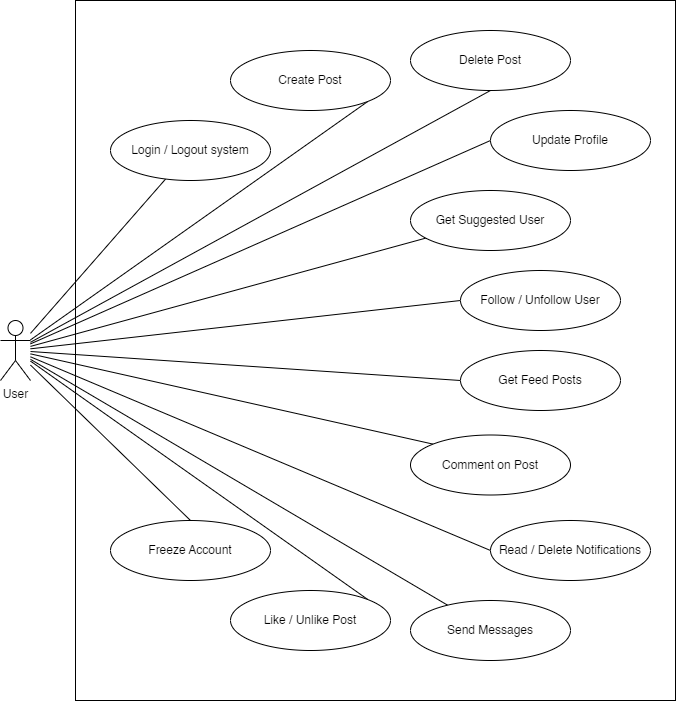

The diagram above was exported from draw.io. Its source (the exported page's mxGraphModel, read from the mxfile embedded in the PNG):
<mxGraphModel dx="722" dy="1129" grid="1" gridSize="10" guides="1" tooltips="1" connect="1" arrows="1" fold="1" page="1" pageScale="1" pageWidth="827" pageHeight="1169" math="0" shadow="0">
  <root>
    <mxCell id="0" />
    <mxCell id="1" parent="0" />
    <mxCell id="gzihQgt3Wp3Sx4pazYkZ-16" value="" style="rounded=0;whiteSpace=wrap;html=1;fillColor=none;" vertex="1" parent="1">
      <mxGeometry x="160" y="120" width="600" height="700" as="geometry" />
    </mxCell>
    <mxCell id="Qm0673e-ZD4dvRLxM-OP-6" style="rounded=0;orthogonalLoop=1;jettySize=auto;html=1;entryX=1;entryY=1;entryDx=0;entryDy=0;endArrow=none;endFill=0;" edge="1" parent="1" source="oQcmcCTGtGjPlpNOGID1-1" target="QLoITk_wr8yLl5wPL2C9-1">
      <mxGeometry relative="1" as="geometry" />
    </mxCell>
    <mxCell id="Qm0673e-ZD4dvRLxM-OP-7" style="rounded=0;orthogonalLoop=1;jettySize=auto;html=1;endArrow=none;endFill=0;entryX=0.5;entryY=1;entryDx=0;entryDy=0;" edge="1" parent="1" source="oQcmcCTGtGjPlpNOGID1-1" target="Qm0673e-ZD4dvRLxM-OP-1">
      <mxGeometry relative="1" as="geometry" />
    </mxCell>
    <mxCell id="gzihQgt3Wp3Sx4pazYkZ-1" style="rounded=0;orthogonalLoop=1;jettySize=auto;html=1;strokeColor=default;align=center;verticalAlign=middle;fontFamily=Helvetica;fontSize=11;fontColor=default;labelBackgroundColor=default;endArrow=none;endFill=0;" edge="1" parent="1" source="oQcmcCTGtGjPlpNOGID1-1" target="Qm0673e-ZD4dvRLxM-OP-11">
      <mxGeometry relative="1" as="geometry" />
    </mxCell>
    <mxCell id="gzihQgt3Wp3Sx4pazYkZ-3" style="rounded=0;orthogonalLoop=1;jettySize=auto;html=1;endArrow=none;endFill=0;entryX=0;entryY=0.5;entryDx=0;entryDy=0;" edge="1" parent="1" source="oQcmcCTGtGjPlpNOGID1-1" target="Qm0673e-ZD4dvRLxM-OP-10">
      <mxGeometry relative="1" as="geometry" />
    </mxCell>
    <mxCell id="gzihQgt3Wp3Sx4pazYkZ-7" style="rounded=0;orthogonalLoop=1;jettySize=auto;html=1;entryX=0;entryY=0.5;entryDx=0;entryDy=0;endArrow=none;endFill=0;" edge="1" parent="1" source="oQcmcCTGtGjPlpNOGID1-1" target="Qm0673e-ZD4dvRLxM-OP-3">
      <mxGeometry relative="1" as="geometry" />
    </mxCell>
    <mxCell id="gzihQgt3Wp3Sx4pazYkZ-8" style="rounded=0;orthogonalLoop=1;jettySize=auto;html=1;endArrow=none;endFill=0;" edge="1" parent="1" source="oQcmcCTGtGjPlpNOGID1-1" target="Qm0673e-ZD4dvRLxM-OP-2">
      <mxGeometry relative="1" as="geometry" />
    </mxCell>
    <mxCell id="gzihQgt3Wp3Sx4pazYkZ-9" style="rounded=0;orthogonalLoop=1;jettySize=auto;html=1;entryX=0;entryY=0.5;entryDx=0;entryDy=0;endArrow=none;endFill=0;" edge="1" parent="1" source="oQcmcCTGtGjPlpNOGID1-1" target="Qm0673e-ZD4dvRLxM-OP-15">
      <mxGeometry relative="1" as="geometry" />
    </mxCell>
    <mxCell id="gzihQgt3Wp3Sx4pazYkZ-10" style="rounded=0;orthogonalLoop=1;jettySize=auto;html=1;entryX=0;entryY=0;entryDx=0;entryDy=0;endArrow=none;endFill=0;" edge="1" parent="1" source="oQcmcCTGtGjPlpNOGID1-1" target="Qm0673e-ZD4dvRLxM-OP-13">
      <mxGeometry relative="1" as="geometry" />
    </mxCell>
    <mxCell id="gzihQgt3Wp3Sx4pazYkZ-11" style="rounded=0;orthogonalLoop=1;jettySize=auto;html=1;endArrow=none;endFill=0;entryX=0;entryY=0.5;entryDx=0;entryDy=0;" edge="1" parent="1" source="oQcmcCTGtGjPlpNOGID1-1" target="Qm0673e-ZD4dvRLxM-OP-8">
      <mxGeometry relative="1" as="geometry" />
    </mxCell>
    <mxCell id="gzihQgt3Wp3Sx4pazYkZ-12" style="rounded=0;orthogonalLoop=1;jettySize=auto;html=1;endArrow=none;endFill=0;" edge="1" parent="1" source="oQcmcCTGtGjPlpNOGID1-1" target="Qm0673e-ZD4dvRLxM-OP-5">
      <mxGeometry relative="1" as="geometry" />
    </mxCell>
    <mxCell id="gzihQgt3Wp3Sx4pazYkZ-13" style="rounded=0;orthogonalLoop=1;jettySize=auto;html=1;endArrow=none;endFill=0;entryX=1;entryY=0;entryDx=0;entryDy=0;" edge="1" parent="1" source="oQcmcCTGtGjPlpNOGID1-1" target="Qm0673e-ZD4dvRLxM-OP-14">
      <mxGeometry relative="1" as="geometry" />
    </mxCell>
    <mxCell id="gzihQgt3Wp3Sx4pazYkZ-14" style="rounded=0;orthogonalLoop=1;jettySize=auto;html=1;entryX=0.5;entryY=0;entryDx=0;entryDy=0;endArrow=none;endFill=0;" edge="1" parent="1" source="oQcmcCTGtGjPlpNOGID1-1" target="Qm0673e-ZD4dvRLxM-OP-12">
      <mxGeometry relative="1" as="geometry" />
    </mxCell>
    <mxCell id="oQcmcCTGtGjPlpNOGID1-1" value="User" style="shape=umlActor;verticalLabelPosition=bottom;verticalAlign=top;html=1;outlineConnect=0;" parent="1" vertex="1">
      <mxGeometry x="85" y="440" width="30" height="60" as="geometry" />
    </mxCell>
    <mxCell id="QLoITk_wr8yLl5wPL2C9-1" value="Create Post" style="ellipse;whiteSpace=wrap;html=1;" parent="1" vertex="1">
      <mxGeometry x="315" y="170" width="160" height="60" as="geometry" />
    </mxCell>
    <mxCell id="Qm0673e-ZD4dvRLxM-OP-1" value="Delete Post" style="ellipse;whiteSpace=wrap;html=1;" vertex="1" parent="1">
      <mxGeometry x="495" y="150" width="160" height="60" as="geometry" />
    </mxCell>
    <mxCell id="Qm0673e-ZD4dvRLxM-OP-2" value="Get Suggested User" style="ellipse;whiteSpace=wrap;html=1;" vertex="1" parent="1">
      <mxGeometry x="495" y="310" width="160" height="60" as="geometry" />
    </mxCell>
    <mxCell id="Qm0673e-ZD4dvRLxM-OP-3" value="Follow / Unfollow User" style="ellipse;whiteSpace=wrap;html=1;" vertex="1" parent="1">
      <mxGeometry x="545" y="390" width="160" height="60" as="geometry" />
    </mxCell>
    <mxCell id="Qm0673e-ZD4dvRLxM-OP-5" value="Send Messages" style="ellipse;whiteSpace=wrap;html=1;" vertex="1" parent="1">
      <mxGeometry x="495" y="720" width="160" height="60" as="geometry" />
    </mxCell>
    <mxCell id="Qm0673e-ZD4dvRLxM-OP-8" value="Read / Delete Notifications" style="ellipse;whiteSpace=wrap;html=1;" vertex="1" parent="1">
      <mxGeometry x="575" y="640" width="160" height="60" as="geometry" />
    </mxCell>
    <mxCell id="Qm0673e-ZD4dvRLxM-OP-10" value="Update Profile" style="ellipse;whiteSpace=wrap;html=1;" vertex="1" parent="1">
      <mxGeometry x="575" y="230" width="160" height="60" as="geometry" />
    </mxCell>
    <mxCell id="Qm0673e-ZD4dvRLxM-OP-11" value="Login / Logout system" style="ellipse;whiteSpace=wrap;html=1;" vertex="1" parent="1">
      <mxGeometry x="195" y="240" width="160" height="60" as="geometry" />
    </mxCell>
    <mxCell id="Qm0673e-ZD4dvRLxM-OP-12" value="Freeze Account" style="ellipse;whiteSpace=wrap;html=1;" vertex="1" parent="1">
      <mxGeometry x="195" y="640" width="160" height="60" as="geometry" />
    </mxCell>
    <mxCell id="Qm0673e-ZD4dvRLxM-OP-13" value="Comment on Post" style="ellipse;whiteSpace=wrap;html=1;" vertex="1" parent="1">
      <mxGeometry x="495" y="554.5" width="160" height="60" as="geometry" />
    </mxCell>
    <mxCell id="Qm0673e-ZD4dvRLxM-OP-14" value="Like / Unlike Post" style="ellipse;whiteSpace=wrap;html=1;" vertex="1" parent="1">
      <mxGeometry x="315" y="710" width="160" height="60" as="geometry" />
    </mxCell>
    <mxCell id="Qm0673e-ZD4dvRLxM-OP-15" value="Get Feed Posts" style="ellipse;whiteSpace=wrap;html=1;" vertex="1" parent="1">
      <mxGeometry x="545" y="470" width="160" height="60" as="geometry" />
    </mxCell>
    <mxCell id="gzihQgt3Wp3Sx4pazYkZ-2" style="edgeStyle=orthogonalEdgeStyle;rounded=0;orthogonalLoop=1;jettySize=auto;html=1;exitX=0.5;exitY=1;exitDx=0;exitDy=0;" edge="1" parent="1" source="Qm0673e-ZD4dvRLxM-OP-1" target="Qm0673e-ZD4dvRLxM-OP-1">
      <mxGeometry relative="1" as="geometry" />
    </mxCell>
  </root>
</mxGraphModel>